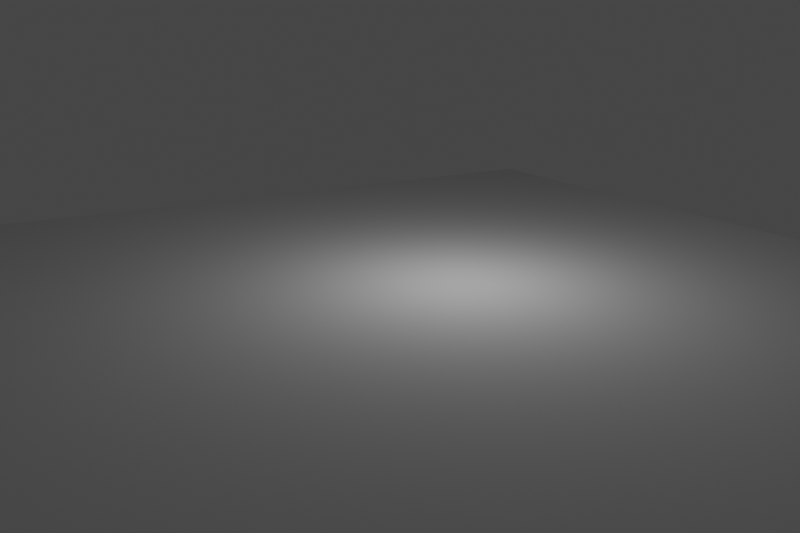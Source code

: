 # Source: scenecelshade.blend  (saved by Blender 2.93.20; exported with 4.5.12 LTS)
import bpy
from mathutils import Matrix  # noqa: F401  (used for matrix-valued properties, if any)

bpy.ops.wm.read_factory_settings(use_empty=True)
scene = bpy.context.scene
scene.name = 'Scene'

# ---- collections
col_collection = bpy.data.collections.new('Collection'); scene.collection.children.link(col_collection)

# ---- world
world_world = bpy.data.worlds.new('World'); scene.world = world_world
world_world.use_nodes = True; world_world.node_tree.nodes.clear()
_N = world_world.node_tree.nodes; _L = world_world.node_tree.links
n0 = _N.new('ShaderNodeOutputWorld'); n0.name = 'World Output'; n0.location = (300, 300)
n1 = _N.new('ShaderNodeBackground'); n1.name = 'Background'; n1.location = (10, 300)
n1.inputs[0].default_value = (0.05088, 0.05088, 0.05088, 1.0)
_L.new(n1.outputs[0], n0.inputs[0])
n0.is_active_output = True
world_world.color = (0.05088, 0.05088, 0.05088)
world_world.use_sun_shadow = False
world_world.sun_shadow_jitter_overblur = 0.0

# ---- cameras
cam_camera = bpy.data.cameras.new('Camera')
cam_camera.clip_end = 100.0
cam_camera.lens = 39.0
cam_camera.ortho_scale = 7.314

# ---- lights
light_light = bpy.data.lights.new('Light', 'POINT')
light_light.transmission_factor = 0.0
light_light.energy = 1000.0
light_light.shadow_soft_size = 0.1
light_light.shadow_maximum_resolution = 0.006
light_light.use_absolute_resolution = True

# ---- meshes
me_cone = bpy.data.meshes.new('Cone')
me_cone.from_pydata([], [], [])
me_cone.materials.append(None)
me_cone.update()
me_cube = bpy.data.meshes.new('Cube')
me_cube.from_pydata([], [], [])
me_cube.materials.append(None)
me_cube.update()
me_cylinder = bpy.data.meshes.new('Cylinder')
me_cylinder.from_pydata([], [], [])
me_cylinder.materials.append(None)
me_cylinder.update()
me_cube_1 = bpy.data.meshes.new('Cube')
me_cube_1.from_pydata([(-1.0, -1.0, -1.0), (-1.0, -1.0, 1.0), (-1.0, 1.0, -1.0), (-1.0, 1.0, 1.0), (1.0, -1.0, -1.0), (1.0, -1.0, 1.0), (1.0, 1.0, -1.0), (1.0, 1.0, 1.0)], [], [(0, 1, 3, 2), (2, 3, 7, 6), (6, 7, 5, 4), (4, 5, 1, 0), (2, 6, 4, 0), (7, 3, 1, 5)])
_uv = me_cube_1.uv_layers.new(name='UVMap')
_uv.uv.foreach_set('vector', [0.375, 0.0, 0.625, 0.0, 0.625, 0.25, 0.375, 0.25, 0.375, 0.25, 0.625, 0.25, 0.625, 0.5, 0.375, 0.5, 0.375, 0.5, 0.625, 0.5, 0.625, 0.75, 0.375, 0.75, 0.375, 0.75, 0.625, 0.75, 0.625, 1.0, 0.375, 1.0, 0.125, 0.5, 0.375, 0.5, 0.375, 0.75, 0.125, 0.75, 0.625, 0.5, 0.875, 0.5, 0.875, 0.75, 0.625, 0.75])
me_cube_1.use_remesh_fix_poles = True
me_cube_1.use_remesh_preserve_attributes = False
me_cube_1.update()

# ---- objects
ob_light = bpy.data.objects.new('Light', light_light)
ob_camera = bpy.data.objects.new('Camera', cam_camera)
ob_cone = bpy.data.objects.new('Cone', None)
ob_cube = bpy.data.objects.new('Cube', None)
ob_cylinder = bpy.data.objects.new('Cylinder', None)
ob_cone_as = bpy.data.objects.new('Cone_as', me_cone)
ob_cone_as_001 = bpy.data.objects.new('Cone_as.001', me_cone)
ob_cone_as_002 = bpy.data.objects.new('Cone_as.002', me_cone)
ob_cone_as_003 = bpy.data.objects.new('Cone_as.003', me_cone)
ob_cone_as_004 = bpy.data.objects.new('Cone_as.004', me_cone)
ob_cone_as_005 = bpy.data.objects.new('Cone_as.005', me_cone)
ob_cone_as_006 = bpy.data.objects.new('Cone_as.006', me_cone)
ob_cube_as = bpy.data.objects.new('Cube_as', me_cube)
ob_cube_as_001 = bpy.data.objects.new('Cube_as.001', me_cube)
ob_cube_as_002 = bpy.data.objects.new('Cube_as.002', me_cube)
ob_cube_as_003 = bpy.data.objects.new('Cube_as.003', me_cube)
ob_cube_as_004 = bpy.data.objects.new('Cube_as.004', me_cube)
ob_cube_as_005 = bpy.data.objects.new('Cube_as.005', me_cube)
ob_cylinder_as = bpy.data.objects.new('Cylinder_as', me_cylinder)
ob_cylinder_as_001 = bpy.data.objects.new('Cylinder_as.001', me_cylinder)
ob_cylinder_as_002 = bpy.data.objects.new('Cylinder_as.002', me_cylinder)
ob_cylinder_as_003 = bpy.data.objects.new('Cylinder_as.003', me_cylinder)
ob_cylinder_as_004 = bpy.data.objects.new('Cylinder_as.004', me_cylinder)
ob_cylinder_as_005 = bpy.data.objects.new('Cylinder_as.005', me_cylinder)
ob_cylinder_as_006 = bpy.data.objects.new('Cylinder_as.006', me_cylinder)
ob_cylinder_as_007 = bpy.data.objects.new('Cylinder_as.007', me_cylinder)
ob_cubeplane = bpy.data.objects.new('cubePlane', me_cube_1)

# ---- transforms, parenting, visibility, modifiers, constraints
ob_light.location = (4.076, 1.005, 5.904)
ob_light.rotation_euler = (0.6503, 0.05522, 1.866)
ob_light.lock_rotations_4d = False
ob_light.empty_display_type = 'ARROWS'
ob_light.color = (0.0, 0.0, 0.0, 0.0)
ob_light.lineart.crease_threshold = 0.0
ob_camera.location = (-18.11, -30.86, 10.53)
ob_camera.rotation_euler = (1.285, 6.655e-07, -0.5306)
ob_camera.lock_rotations_4d = False
ob_camera.empty_display_type = 'ARROWS'
ob_camera.color = (0.0, 0.0, 0.0, 0.0)
ob_camera.display_type = 'WIRE'
ob_camera.lineart.crease_threshold = 0.0
ob_cone.location = (0.0, 0.0, 0.0)
ob_cube.location = (0.0, 0.0, 0.0)
ob_cylinder.location = (0.0, 0.0, 0.0)
ob_cone_as.parent = ob_cone
ob_cone_as.location = (1.777, 7.537, 2.01)
ob_cone_as.rotation_euler = (0.0, 1e-05, 0.0)
ob_cone_as_001.parent = ob_cone
ob_cone_as_001.location = (6.015, 6.197, 2.01)
ob_cone_as_001.rotation_euler = (0.0, 1e-05, 0.0)
ob_cone_as_002.parent = ob_cone
ob_cone_as_002.location = (3.027, -0.1304, 2.01)
ob_cone_as_002.rotation_euler = (0.0, 1e-05, 0.0)
ob_cone_as_003.parent = ob_cone
ob_cone_as_003.location = (9.182, -2.251, 2.01)
ob_cone_as_003.rotation_euler = (0.0, 1e-05, 0.0)
ob_cone_as_004.parent = ob_cone
ob_cone_as_004.location = (6.759, 3.814, 2.01)
ob_cone_as_004.rotation_euler = (0.0, 1e-05, 0.0)
ob_cone_as_005.parent = ob_cone
ob_cone_as_005.location = (7.297, 0.997, 2.01)
ob_cone_as_005.rotation_euler = (0.0, 1e-05, 0.0)
ob_cone_as_006.parent = ob_cone
ob_cone_as_006.location = (1.283, -4.513, 2.01)
ob_cone_as_006.rotation_euler = (0.0, 1e-05, 0.0)
ob_cube_as.parent = ob_cube
ob_cube_as.location = (-2.576, 5.892, 2.01)
ob_cube_as.rotation_euler = (0.0, 1e-05, 0.0)
ob_cube_as.lock_rotations_4d = False
ob_cube_as.empty_display_type = 'ARROWS'
ob_cube_as.lineart.crease_threshold = 0.0
ob_cube_as_001.parent = ob_cube
ob_cube_as_001.location = (0.644, 4.186, 2.01)
ob_cube_as_001.rotation_euler = (0.0, 1e-05, 0.0)
ob_cube_as_001.lock_rotations_4d = False
ob_cube_as_001.empty_display_type = 'ARROWS'
ob_cube_as_001.lineart.crease_threshold = 0.0
ob_cube_as_002.parent = ob_cube
ob_cube_as_002.location = (-4.862, 0.644, 2.01)
ob_cube_as_002.rotation_euler = (0.0, 1e-05, 0.0)
ob_cube_as_002.lock_rotations_4d = False
ob_cube_as_002.empty_display_type = 'ARROWS'
ob_cube_as_002.lineart.crease_threshold = 0.0
ob_cube_as_003.parent = ob_cube
ob_cube_as_003.location = (-1.417, -3.059, 2.01)
ob_cube_as_003.rotation_euler = (0.0, 1e-05, 0.0)
ob_cube_as_003.lock_rotations_4d = False
ob_cube_as_003.empty_display_type = 'ARROWS'
ob_cube_as_003.lineart.crease_threshold = 0.0
ob_cube_as_004.parent = ob_cube
ob_cube_as_004.location = (-1.771, -6.923, 2.01)
ob_cube_as_004.rotation_euler = (0.0, 1e-05, 0.0)
ob_cube_as_004.lock_rotations_4d = False
ob_cube_as_004.empty_display_type = 'ARROWS'
ob_cube_as_004.lineart.crease_threshold = 0.0
ob_cube_as_005.parent = ob_cube
ob_cube_as_005.location = (2.19, -8.404, 2.01)
ob_cube_as_005.rotation_euler = (0.0, 1e-05, 0.0)
ob_cube_as_005.lock_rotations_4d = False
ob_cube_as_005.empty_display_type = 'ARROWS'
ob_cube_as_005.lineart.crease_threshold = 0.0
ob_cylinder_as.location = (-7.921, 8.887, 2.01)
ob_cylinder_as.rotation_euler = (0.0, 1e-05, 0.0)
ob_cylinder_as.lineart.crease_threshold = 0.0
ob_cylinder_as_001.location = (-8.372, 6.118, 2.01)
ob_cylinder_as_001.rotation_euler = (0.0, 1e-05, 0.0)
ob_cylinder_as_001.lineart.crease_threshold = 0.0
ob_cylinder_as_002.location = (-5.603, 5.796, 2.01)
ob_cylinder_as_002.rotation_euler = (0.0, 1e-05, 0.0)
ob_cylinder_as_002.lineart.crease_threshold = 0.0
ob_cylinder_as_003.location = (-8.5, 1.159, 2.01)
ob_cylinder_as_003.rotation_euler = (0.0, 1e-05, 0.0)
ob_cylinder_as_003.lineart.crease_threshold = 0.0
ob_cylinder_as_004.location = (-5.86, -2.93, 2.01)
ob_cylinder_as_004.rotation_euler = (0.0, 1e-05, 0.0)
ob_cylinder_as_004.lineart.crease_threshold = 0.0
ob_cylinder_as_005.location = (-8.211, -5.184, 2.01)
ob_cylinder_as_005.rotation_euler = (0.0, 1e-05, 0.0)
ob_cylinder_as_005.lineart.crease_threshold = 0.0
ob_cylinder_as_006.location = (-4.379, -5.925, 2.01)
ob_cylinder_as_006.rotation_euler = (0.0, 1e-05, 0.0)
ob_cylinder_as_006.lineart.crease_threshold = 0.0
ob_cylinder_as_007.location = (-8.372, -9.885, 2.01)
ob_cylinder_as_007.rotation_euler = (0.0, 1e-05, 0.0)
ob_cylinder_as_007.lineart.crease_threshold = 0.0
ob_cubeplane.location = (0.0, 0.0, -2.0)
ob_cubeplane.scale = (25.0, 25.0, 0.25)

# ---- collection membership
col_collection.objects.link(ob_light)
col_collection.objects.link(ob_camera)
col_collection.objects.link(ob_cone)
col_collection.objects.link(ob_cube)
col_collection.objects.link(ob_cylinder)
col_collection.objects.link(ob_cone_as)
col_collection.objects.link(ob_cone_as_001)
col_collection.objects.link(ob_cone_as_002)
col_collection.objects.link(ob_cone_as_003)
col_collection.objects.link(ob_cone_as_004)
col_collection.objects.link(ob_cone_as_005)
col_collection.objects.link(ob_cone_as_006)
col_collection.objects.link(ob_cube_as)
col_collection.objects.link(ob_cube_as_001)
col_collection.objects.link(ob_cube_as_002)
col_collection.objects.link(ob_cube_as_003)
col_collection.objects.link(ob_cube_as_004)
col_collection.objects.link(ob_cube_as_005)
col_collection.objects.link(ob_cylinder_as)
col_collection.objects.link(ob_cylinder_as_001)
col_collection.objects.link(ob_cylinder_as_002)
col_collection.objects.link(ob_cylinder_as_003)
col_collection.objects.link(ob_cylinder_as_004)
col_collection.objects.link(ob_cylinder_as_005)
col_collection.objects.link(ob_cylinder_as_006)
col_collection.objects.link(ob_cylinder_as_007)
col_collection.objects.link(ob_cubeplane)

# ---- scene / render settings (as saved in the file)
scene.camera = ob_camera
scene.frame_start = 1; scene.frame_end = 250; scene.frame_set(1)
scene.render.engine = 'BLENDER_EEVEE_NEXT'
scene.render.resolution_x = 1080
scene.render.resolution_y = 720
scene.cycles.use_denoising = False
scene.cycles.samples = 128
scene.cycles.sampling_pattern = 'TABULATED_SOBOL'
scene.cycles.use_adaptive_sampling = False
scene.cycles.use_light_tree = False
scene.view_settings.view_transform = 'Filmic'
bpy.context.view_layer.update()

